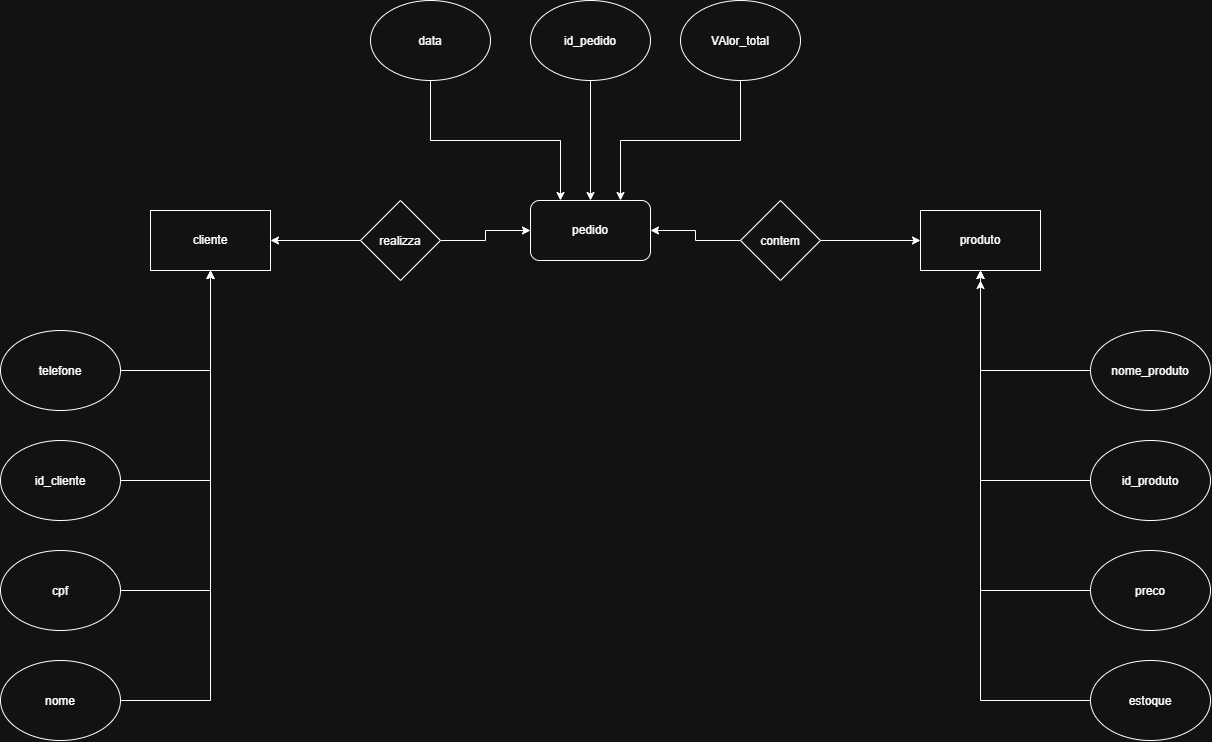

The diagram above was exported from draw.io. Its source (the exported page's mxGraphModel, read from the mxfile embedded in the PNG):
<mxGraphModel dx="-16579" dy="-6905" grid="1" gridSize="10" guides="1" tooltips="1" connect="1" arrows="1" fold="1" page="1" pageScale="1" pageWidth="1200" pageHeight="1920" math="0" shadow="0">
  <root>
    <mxCell id="0" />
    <mxCell id="1" parent="0" />
    <mxCell id="HCkAP-L4nctiUhQX6zdc-8" parent="1" style="rounded=1;whiteSpace=wrap;html=1;" value="pedido" vertex="1">
      <mxGeometry height="60" width="120" x="19370" y="8220" as="geometry" />
    </mxCell>
    <mxCell id="HCkAP-L4nctiUhQX6zdc-29" edge="1" parent="1" source="HCkAP-L4nctiUhQX6zdc-9" style="edgeStyle=orthogonalEdgeStyle;rounded=0;orthogonalLoop=1;jettySize=auto;html=1;" target="HCkAP-L4nctiUhQX6zdc-8" value="">
      <mxGeometry relative="1" as="geometry" />
    </mxCell>
    <mxCell id="HCkAP-L4nctiUhQX6zdc-30" edge="1" parent="1" source="HCkAP-L4nctiUhQX6zdc-9" style="edgeStyle=orthogonalEdgeStyle;rounded=0;orthogonalLoop=1;jettySize=auto;html=1;" target="HCkAP-L4nctiUhQX6zdc-12" value="">
      <mxGeometry relative="1" as="geometry" />
    </mxCell>
    <mxCell id="HCkAP-L4nctiUhQX6zdc-9" parent="1" style="rhombus;whiteSpace=wrap;html=1;shapeInside=1;" value="realizza" vertex="1">
      <mxGeometry height="80" width="80" x="19200" y="8220" as="geometry" />
    </mxCell>
    <mxCell id="HCkAP-L4nctiUhQX6zdc-28" edge="1" parent="1" source="HCkAP-L4nctiUhQX6zdc-10" style="edgeStyle=orthogonalEdgeStyle;rounded=0;orthogonalLoop=1;jettySize=auto;html=1;" target="HCkAP-L4nctiUhQX6zdc-8" value="">
      <mxGeometry relative="1" as="geometry" />
    </mxCell>
    <mxCell id="HCkAP-L4nctiUhQX6zdc-31" edge="1" parent="1" source="HCkAP-L4nctiUhQX6zdc-10" style="edgeStyle=orthogonalEdgeStyle;rounded=0;orthogonalLoop=1;jettySize=auto;html=1;" target="HCkAP-L4nctiUhQX6zdc-13" value="">
      <mxGeometry relative="1" as="geometry" />
    </mxCell>
    <mxCell id="HCkAP-L4nctiUhQX6zdc-10" parent="1" style="rhombus;whiteSpace=wrap;html=1;shapeInside=1;" value="contem" vertex="1">
      <mxGeometry height="80" width="80" x="19580" y="8220" as="geometry" />
    </mxCell>
    <mxCell id="HCkAP-L4nctiUhQX6zdc-12" parent="1" style="rounded=0;whiteSpace=wrap;html=1;" value="cliente" vertex="1">
      <mxGeometry height="60" width="120" x="18990" y="8230" as="geometry" />
    </mxCell>
    <mxCell id="HCkAP-L4nctiUhQX6zdc-13" parent="1" style="rounded=0;whiteSpace=wrap;html=1;" value="produto" vertex="1">
      <mxGeometry height="60" width="120" x="19760" y="8230" as="geometry" />
    </mxCell>
    <mxCell id="HCkAP-L4nctiUhQX6zdc-38" edge="1" parent="1" source="HCkAP-L4nctiUhQX6zdc-14" style="edgeStyle=orthogonalEdgeStyle;rounded=0;orthogonalLoop=1;jettySize=auto;html=1;exitX=1;exitY=0.5;exitDx=0;exitDy=0;entryX=0.5;entryY=1;entryDx=0;entryDy=0;" target="HCkAP-L4nctiUhQX6zdc-12">
      <mxGeometry relative="1" as="geometry" />
    </mxCell>
    <mxCell id="HCkAP-L4nctiUhQX6zdc-14" parent="1" style="ellipse;whiteSpace=wrap;html=1;shapeInside=1;" value="telefone" vertex="1">
      <mxGeometry height="80" width="120" x="18840" y="8350" as="geometry" />
    </mxCell>
    <mxCell id="HCkAP-L4nctiUhQX6zdc-39" edge="1" parent="1" source="HCkAP-L4nctiUhQX6zdc-15" style="edgeStyle=orthogonalEdgeStyle;rounded=0;orthogonalLoop=1;jettySize=auto;html=1;exitX=1;exitY=0.5;exitDx=0;exitDy=0;entryX=0.5;entryY=1;entryDx=0;entryDy=0;" target="HCkAP-L4nctiUhQX6zdc-12">
      <mxGeometry relative="1" as="geometry" />
    </mxCell>
    <mxCell id="HCkAP-L4nctiUhQX6zdc-15" parent="1" style="ellipse;whiteSpace=wrap;html=1;shapeInside=1;" value="id_cliente" vertex="1">
      <mxGeometry height="80" width="120" x="18840" y="8460" as="geometry" />
    </mxCell>
    <mxCell id="HCkAP-L4nctiUhQX6zdc-40" edge="1" parent="1" source="HCkAP-L4nctiUhQX6zdc-16" style="edgeStyle=orthogonalEdgeStyle;rounded=0;orthogonalLoop=1;jettySize=auto;html=1;exitX=1;exitY=0.5;exitDx=0;exitDy=0;entryX=0.5;entryY=1;entryDx=0;entryDy=0;" target="HCkAP-L4nctiUhQX6zdc-12">
      <mxGeometry relative="1" as="geometry" />
    </mxCell>
    <mxCell id="HCkAP-L4nctiUhQX6zdc-16" parent="1" style="ellipse;whiteSpace=wrap;html=1;shapeInside=1;" value="cpf" vertex="1">
      <mxGeometry height="80" width="120" x="18840" y="8570" as="geometry" />
    </mxCell>
    <mxCell id="HCkAP-L4nctiUhQX6zdc-41" edge="1" parent="1" source="HCkAP-L4nctiUhQX6zdc-17" style="edgeStyle=orthogonalEdgeStyle;rounded=0;orthogonalLoop=1;jettySize=auto;html=1;exitX=1;exitY=0.5;exitDx=0;exitDy=0;entryX=0.5;entryY=1;entryDx=0;entryDy=0;" target="HCkAP-L4nctiUhQX6zdc-12">
      <mxGeometry relative="1" as="geometry" />
    </mxCell>
    <mxCell id="HCkAP-L4nctiUhQX6zdc-17" parent="1" style="ellipse;whiteSpace=wrap;html=1;shapeInside=1;" value="nome" vertex="1">
      <mxGeometry height="80" width="120" x="18840" y="8680" as="geometry" />
    </mxCell>
    <mxCell id="HCkAP-L4nctiUhQX6zdc-32" edge="1" parent="1" source="HCkAP-L4nctiUhQX6zdc-18" style="edgeStyle=orthogonalEdgeStyle;rounded=0;orthogonalLoop=1;jettySize=auto;html=1;exitX=0;exitY=0.5;exitDx=0;exitDy=0;" target="HCkAP-L4nctiUhQX6zdc-13">
      <mxGeometry relative="1" as="geometry" />
    </mxCell>
    <mxCell id="HCkAP-L4nctiUhQX6zdc-18" parent="1" style="ellipse;whiteSpace=wrap;html=1;shapeInside=1;" value="nome_produto" vertex="1">
      <mxGeometry height="80" width="120" x="19930" y="8350" as="geometry" />
    </mxCell>
    <mxCell id="HCkAP-L4nctiUhQX6zdc-33" edge="1" parent="1" source="HCkAP-L4nctiUhQX6zdc-19" style="edgeStyle=orthogonalEdgeStyle;rounded=0;orthogonalLoop=1;jettySize=auto;html=1;exitX=0;exitY=0.5;exitDx=0;exitDy=0;entryX=0.5;entryY=1;entryDx=0;entryDy=0;" target="HCkAP-L4nctiUhQX6zdc-13">
      <mxGeometry relative="1" as="geometry" />
    </mxCell>
    <mxCell id="HCkAP-L4nctiUhQX6zdc-19" parent="1" style="ellipse;whiteSpace=wrap;html=1;shapeInside=1;" value="id_produto" vertex="1">
      <mxGeometry height="80" width="120" x="19930" y="8460" as="geometry" />
    </mxCell>
    <mxCell id="HCkAP-L4nctiUhQX6zdc-34" edge="1" parent="1" source="HCkAP-L4nctiUhQX6zdc-20" style="edgeStyle=orthogonalEdgeStyle;rounded=0;orthogonalLoop=1;jettySize=auto;html=1;exitX=0;exitY=0.5;exitDx=0;exitDy=0;entryX=0.5;entryY=1;entryDx=0;entryDy=0;" target="HCkAP-L4nctiUhQX6zdc-13">
      <mxGeometry relative="1" as="geometry" />
    </mxCell>
    <mxCell id="HCkAP-L4nctiUhQX6zdc-20" parent="1" style="ellipse;whiteSpace=wrap;html=1;shapeInside=1;" value="preco" vertex="1">
      <mxGeometry height="80" width="120" x="19930" y="8570" as="geometry" />
    </mxCell>
    <mxCell id="HCkAP-L4nctiUhQX6zdc-37" edge="1" parent="1" source="HCkAP-L4nctiUhQX6zdc-21" style="edgeStyle=orthogonalEdgeStyle;rounded=0;orthogonalLoop=1;jettySize=auto;html=1;exitX=0;exitY=0.5;exitDx=0;exitDy=0;">
      <mxGeometry relative="1" as="geometry">
        <mxPoint x="19820" y="8300" as="targetPoint" />
      </mxGeometry>
    </mxCell>
    <mxCell id="HCkAP-L4nctiUhQX6zdc-21" parent="1" style="ellipse;whiteSpace=wrap;html=1;shapeInside=1;" value="estoque" vertex="1">
      <mxGeometry height="80" width="120" x="19930" y="8680" as="geometry" />
    </mxCell>
    <mxCell id="HCkAP-L4nctiUhQX6zdc-43" edge="1" parent="1" source="HCkAP-L4nctiUhQX6zdc-22" style="edgeStyle=orthogonalEdgeStyle;rounded=0;orthogonalLoop=1;jettySize=auto;html=1;exitX=0.5;exitY=1;exitDx=0;exitDy=0;entryX=0.25;entryY=0;entryDx=0;entryDy=0;" target="HCkAP-L4nctiUhQX6zdc-8">
      <mxGeometry relative="1" as="geometry" />
    </mxCell>
    <mxCell id="HCkAP-L4nctiUhQX6zdc-22" parent="1" style="ellipse;whiteSpace=wrap;html=1;shapeInside=1;" value="data" vertex="1">
      <mxGeometry height="80" width="120" x="19210" y="8020" as="geometry" />
    </mxCell>
    <mxCell id="HCkAP-L4nctiUhQX6zdc-44" edge="1" parent="1" source="HCkAP-L4nctiUhQX6zdc-23" style="edgeStyle=orthogonalEdgeStyle;rounded=0;orthogonalLoop=1;jettySize=auto;html=1;exitX=0.5;exitY=1;exitDx=0;exitDy=0;" target="HCkAP-L4nctiUhQX6zdc-8">
      <mxGeometry relative="1" as="geometry" />
    </mxCell>
    <mxCell id="HCkAP-L4nctiUhQX6zdc-23" parent="1" style="ellipse;whiteSpace=wrap;html=1;shapeInside=1;" value="id_pedido" vertex="1">
      <mxGeometry height="80" width="120" x="19370" y="8020" as="geometry" />
    </mxCell>
    <mxCell id="HCkAP-L4nctiUhQX6zdc-45" edge="1" parent="1" source="HCkAP-L4nctiUhQX6zdc-24" style="edgeStyle=orthogonalEdgeStyle;rounded=0;orthogonalLoop=1;jettySize=auto;html=1;exitX=0.5;exitY=1;exitDx=0;exitDy=0;entryX=0.75;entryY=0;entryDx=0;entryDy=0;" target="HCkAP-L4nctiUhQX6zdc-8">
      <mxGeometry relative="1" as="geometry" />
    </mxCell>
    <mxCell id="HCkAP-L4nctiUhQX6zdc-24" parent="1" style="ellipse;whiteSpace=wrap;html=1;shapeInside=1;" value="VAlor_total" vertex="1">
      <mxGeometry height="80" width="120" x="19520" y="8020" as="geometry" />
    </mxCell>
  </root>
</mxGraphModel>